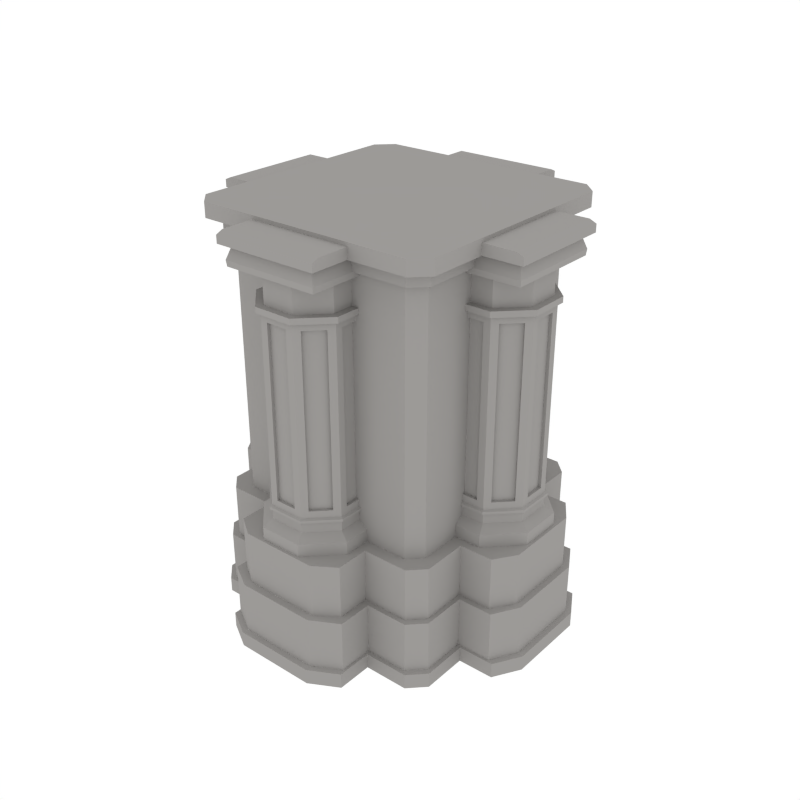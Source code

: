 # Source: Pedestal.blend  (saved by Blender 2.79.0; exported with 4.5.12 LTS)
import bpy
from mathutils import Matrix  # noqa: F401  (used for matrix-valued properties, if any)

bpy.ops.wm.read_factory_settings(use_empty=True)
scene = bpy.context.scene
scene.name = 'Scene'

# ---- collections
col_collection_1 = bpy.data.collections.new('Collection 1'); scene.collection.children.link(col_collection_1)

# ---- materials (node trees are filled in below, after node groups)
mat_marble = bpy.data.materials.new('Marble')
mat_marble.alpha_threshold = 0.0
mat_marble.diffuse_color = (0.3343, 0.323, 0.312, 1.0)
mat_marble.roughness = 0.5

# ---- material node trees

# ---- world
world_world = bpy.data.worlds.new('World'); scene.world = world_world
world_world.color = (1.0, 1.0, 1.0)
world_world.use_sun_shadow = False
world_world.sun_shadow_jitter_overblur = 0.0
world_world.cycles.sampling_method = 'NONE'
world_world.cycles.sample_map_resolution = 256

# ---- meshes
me_cylinder_014 = bpy.data.meshes.new('Cylinder.014')
me_cylinder_014.from_pydata([(0.09555, 0.3806, 0.7545), (0.09555, 0.3806, 1.828), (0.2307, 0.5158, 0.7545), (0.2307, 0.5158, 1.828), (0.2307, 0.7069, 0.7545), (0.2307, 0.7069, 1.828), (0.09555, 0.842, 0.7545), (0.09555, 0.842, 1.828), (-0.09555, 0.842, 0.7545), (-0.09555, 0.842, 1.828), (-0.2307, 0.7069, 0.7545), (-0.2307, 0.7069, 1.828), (-0.2307, 0.5158, 0.7545), (-0.2307, 0.5158, 1.828), (-0.09555, 0.3806, 0.7545), (-0.09555, 0.3806, 1.828), (0.1161, 0.3311, 0.7194), (0.2802, 0.4952, 0.7194), (0.2802, 0.7274, 0.7194), (0.1161, 0.8915, 0.7194), (-0.1161, 0.8915, 0.7194), (-0.2802, 0.7274, 0.7194), (-0.2802, 0.4952, 0.7194), (-0.1161, 0.3311, 0.7194), (0.1161, 0.3311, 0.6282), (0.2802, 0.4952, 0.6282), (0.2802, 0.7274, 0.6282), (0.1161, 0.8915, 0.6282), (-0.1161, 0.8915, 0.6282), (-0.2802, 0.7274, 0.6282), (-0.2802, 0.4952, 0.6282), (-0.1161, 0.3311, 0.6282), (0.09555, 0.3806, 0.8052), (0.2307, 0.5158, 0.8052), (0.2307, 0.7069, 0.8052), (0.09555, 0.842, 0.8052), (-0.09555, 0.842, 0.8052), (-0.2307, 0.7069, 0.8052), (-0.2307, 0.5158, 0.8052), (-0.09555, 0.3806, 0.8052), (0.09555, 0.3806, 0.8325), (0.2307, 0.5158, 0.8325), (0.2307, 0.7069, 0.8325), (0.09555, 0.842, 0.8325), (-0.09555, 0.842, 0.8325), (-0.2307, 0.7069, 0.8325), (-0.2307, 0.5158, 0.8325), (-0.09555, 0.3806, 0.8325), (0.2436, 0.5104, 0.826), (0.2436, 0.5104, 0.8117), (0.2436, 0.7122, 0.826), (0.2436, 0.7122, 0.8117), (0.1009, 0.8549, 0.826), (0.1009, 0.8549, 0.8117), (-0.1009, 0.8549, 0.826), (-0.1009, 0.8549, 0.8117), (-0.2436, 0.7122, 0.826), (-0.2436, 0.7122, 0.8117), (-0.2436, 0.5104, 0.826), (-0.2436, 0.5104, 0.8117), (-0.1009, 0.3677, 0.826), (-0.1009, 0.3677, 0.8117), (0.1009, 0.3677, 0.8117), (0.1009, 0.3677, 0.826), (0.2517, 0.5071, 1.828), (0.1043, 0.3596, 1.828), (0.2517, 0.7156, 1.828), (0.1043, 0.863, 1.828), (-0.1042, 0.863, 1.828), (-0.2517, 0.7156, 1.828), (-0.2517, 0.5071, 1.828), (-0.1043, 0.3596, 1.828), (0.2517, 0.5071, 1.859), (0.1043, 0.3596, 1.859), (0.2517, 0.7156, 1.859), (0.1043, 0.863, 1.859), (-0.1042, 0.863, 1.859), (-0.2517, 0.7156, 1.859), (-0.2517, 0.5071, 1.859), (-0.1043, 0.3596, 1.859), (0.2142, 0.5226, 1.859), (0.08871, 0.3972, 1.859), (0.2142, 0.7, 1.859), (0.08871, 0.8255, 1.859), (-0.08871, 0.8255, 1.859), (-0.2142, 0.7, 1.859), (-0.2142, 0.5226, 1.859), (-0.08871, 0.3972, 1.859), (0.2142, 0.5226, 2.086), (0.08871, 0.3972, 2.086), (0.2142, 0.7, 2.086), (0.08871, 0.8255, 2.086), (-0.08871, 0.8255, 2.086), (-0.2142, 0.7, 2.086), (-0.2142, 0.5226, 2.086), (-0.08871, 0.3972, 2.086), (-0.259, 0.8703, 2.01), (-0.2431, 0.8544, 2.099), (-0.259, 0.3523, 2.01), (-0.2431, 0.3682, 2.099), (0.259, 0.8703, 2.01), (0.2431, 0.8544, 2.099), (0.259, 0.3523, 2.01), (0.2431, 0.3682, 2.099), (-0.2625, 0.8738, 2.041), (-0.2625, 0.3488, 2.041), (0.2625, 0.3488, 2.041), (0.2625, 0.8738, 2.041), (-0.2856, 0.3257, 2.173), (0.2856, 0.3257, 2.173), (-0.2489, 0.8602, 2.099), (-0.2856, 0.8969, 2.116), (-0.2856, 0.3257, 2.116), (-0.2489, 0.3624, 2.099), (0.2856, 0.3257, 2.116), (0.2489, 0.3624, 2.099), (0.2856, 0.8969, 2.116), (0.2489, 0.8602, 2.099), (-0.2856, 0.8969, 2.157), (-0.2856, 0.8602, 2.173), (0.2856, 0.8602, 2.173), (0.2856, 0.8969, 2.157), (-0.05733, 0.842, 1.79), (0.05733, 0.842, 1.79), (0.05733, 0.842, 0.8705), (-0.05733, 0.842, 0.8705), (-0.2037, 0.7339, 1.79), (-0.1226, 0.815, 1.79), (-0.1226, 0.815, 0.8705), (-0.2037, 0.7339, 0.8705), (0.1226, 0.815, 1.79), (0.2037, 0.7339, 1.79), (0.2037, 0.7339, 0.8705), (0.1226, 0.815, 0.8705), (0.2307, 0.6686, 1.79), (0.2307, 0.554, 1.79), (0.2307, 0.554, 0.8705), (0.2307, 0.6686, 0.8705), (-0.2307, 0.554, 1.79), (-0.2307, 0.6686, 1.79), (-0.2307, 0.6686, 0.8705), (-0.2307, 0.554, 0.8705), (-0.2135, 0.554, 1.79), (-0.2135, 0.6686, 1.79), (-0.2135, 0.6686, 0.8705), (-0.2135, 0.554, 0.8705), (-0.1915, 0.7217, 1.79), (-0.1104, 0.8028, 1.79), (-0.1104, 0.8028, 0.8705), (-0.1915, 0.7217, 0.8705), (-0.05733, 0.8248, 1.79), (0.05733, 0.8248, 1.79), (0.05733, 0.8248, 0.8705), (-0.05733, 0.8248, 0.8705), (0.1104, 0.8028, 1.79), (0.1915, 0.7217, 1.79), (0.1915, 0.7217, 0.8705), (0.1104, 0.8028, 0.8705), (0.2135, 0.6686, 1.79), (0.2135, 0.554, 1.79), (0.2135, 0.554, 0.8705), (0.2135, 0.6686, 0.8705), (-0.3806, 0.09555, 0.7545), (-0.3806, 0.09555, 1.828), (-0.5158, 0.2307, 0.7545), (-0.5158, 0.2307, 1.828), (-0.7069, 0.2307, 0.7545), (-0.7069, 0.2307, 1.828), (-0.842, 0.09555, 0.7545), (-0.842, 0.09555, 1.828), (-0.842, -0.09555, 0.7545), (-0.842, -0.09555, 1.828), (-0.7069, -0.2307, 0.7545), (-0.7069, -0.2307, 1.828), (-0.5158, -0.2307, 0.7545), (-0.5158, -0.2307, 1.828), (-0.3806, -0.09555, 0.7545), (-0.3806, -0.09555, 1.828), (-0.3311, 0.1161, 0.7194), (-0.4952, 0.2802, 0.7194), (-0.7274, 0.2802, 0.7194), (-0.8915, 0.1161, 0.7194), (-0.8915, -0.1161, 0.7194), (-0.7274, -0.2802, 0.7194), (-0.4952, -0.2802, 0.7194), (-0.3311, -0.1161, 0.7194), (-0.3311, 0.1161, 0.6282), (-0.4952, 0.2802, 0.6282), (-0.7274, 0.2802, 0.6282), (-0.8915, 0.1161, 0.6282), (-0.8915, -0.1161, 0.6282), (-0.7274, -0.2802, 0.6282), (-0.4952, -0.2802, 0.6282), (-0.3311, -0.1161, 0.6282), (-0.3806, 0.09555, 0.8052), (-0.5158, 0.2307, 0.8052), (-0.7069, 0.2307, 0.8052), (-0.842, 0.09555, 0.8052), (-0.842, -0.09555, 0.8052), (-0.7069, -0.2307, 0.8052), (-0.5158, -0.2307, 0.8052), (-0.3806, -0.09555, 0.8052), (-0.3806, 0.09555, 0.8325), (-0.5158, 0.2307, 0.8325), (-0.7069, 0.2307, 0.8325), (-0.842, 0.09555, 0.8325), (-0.842, -0.09555, 0.8325), (-0.7069, -0.2307, 0.8325), (-0.5158, -0.2307, 0.8325), (-0.3806, -0.09555, 0.8325), (-0.5104, 0.2436, 0.826), (-0.5104, 0.2436, 0.8117), (-0.7122, 0.2436, 0.826), (-0.7122, 0.2436, 0.8117), (-0.8549, 0.1009, 0.826), (-0.8549, 0.1009, 0.8117), (-0.8549, -0.1009, 0.826), (-0.8549, -0.1009, 0.8117), (-0.7122, -0.2436, 0.826), (-0.7122, -0.2436, 0.8117), (-0.5104, -0.2436, 0.826), (-0.5104, -0.2436, 0.8117), (-0.3677, -0.1009, 0.826), (-0.3677, -0.1009, 0.8117), (-0.3677, 0.1009, 0.8117), (-0.3677, 0.1009, 0.826), (-0.5071, 0.2517, 1.828), (-0.3596, 0.1043, 1.828), (-0.7156, 0.2517, 1.828), (-0.863, 0.1043, 1.828), (-0.863, -0.1043, 1.828), (-0.7156, -0.2517, 1.828), (-0.5071, -0.2517, 1.828), (-0.3596, -0.1043, 1.828), (-0.5071, 0.2517, 1.859), (-0.3596, 0.1043, 1.859), (-0.7156, 0.2517, 1.859), (-0.863, 0.1043, 1.859), (-0.863, -0.1043, 1.859), (-0.7156, -0.2517, 1.859), (-0.5071, -0.2517, 1.859), (-0.3596, -0.1043, 1.859), (-0.5226, 0.2142, 1.859), (-0.3972, 0.08871, 1.859), (-0.7, 0.2142, 1.859), (-0.8255, 0.08871, 1.859), (-0.8255, -0.08871, 1.859), (-0.7, -0.2142, 1.859), (-0.5226, -0.2142, 1.859), (-0.3972, -0.08871, 1.859), (-0.5226, 0.2142, 2.086), (-0.3972, 0.08871, 2.086), (-0.7, 0.2142, 2.086), (-0.8255, 0.08871, 2.086), (-0.8255, -0.08871, 2.086), (-0.7, -0.2142, 2.086), (-0.5226, -0.2142, 2.086), (-0.3972, -0.08871, 2.086), (-0.8703, -0.259, 2.01), (-0.8544, -0.2431, 2.099), (-0.3523, -0.259, 2.01), (-0.3682, -0.2431, 2.099), (-0.8703, 0.259, 2.01), (-0.8544, 0.2431, 2.099), (-0.3523, 0.259, 2.01), (-0.3682, 0.2431, 2.099), (-0.8738, -0.2625, 2.041), (-0.3488, -0.2625, 2.041), (-0.3488, 0.2625, 2.041), (-0.8738, 0.2625, 2.041), (-0.3257, -0.2856, 2.173), (-0.3257, 0.2856, 2.173), (-0.8602, -0.2489, 2.099), (-0.8969, -0.2856, 2.116), (-0.3257, -0.2856, 2.116), (-0.3624, -0.2489, 2.099), (-0.3257, 0.2856, 2.116), (-0.3624, 0.2489, 2.099), (-0.8969, 0.2856, 2.116), (-0.8602, 0.2489, 2.099), (-0.8969, -0.2856, 2.157), (-0.8602, -0.2856, 2.173), (-0.8602, 0.2856, 2.173), (-0.8969, 0.2856, 2.157), (-0.842, -0.05733, 1.79), (-0.842, 0.05733, 1.79), (-0.842, 0.05733, 0.8705), (-0.842, -0.05733, 0.8705), (-0.7339, -0.2037, 1.79), (-0.815, -0.1226, 1.79), (-0.815, -0.1226, 0.8705), (-0.7339, -0.2037, 0.8705), (-0.815, 0.1226, 1.79), (-0.7339, 0.2037, 1.79), (-0.7339, 0.2037, 0.8705), (-0.815, 0.1226, 0.8705), (-0.6686, 0.2307, 1.79), (-0.554, 0.2307, 1.79), (-0.554, 0.2307, 0.8705), (-0.6686, 0.2307, 0.8705), (-0.554, -0.2307, 1.79), (-0.6686, -0.2307, 1.79), (-0.6686, -0.2307, 0.8705), (-0.554, -0.2307, 0.8705), (-0.554, -0.2135, 1.79), (-0.6686, -0.2135, 1.79), (-0.6686, -0.2135, 0.8705), (-0.554, -0.2135, 0.8705), (-0.7217, -0.1915, 1.79), (-0.8028, -0.1104, 1.79), (-0.8028, -0.1104, 0.8705), (-0.7217, -0.1915, 0.8705), (-0.8248, -0.05733, 1.79), (-0.8248, 0.05733, 1.79), (-0.8248, 0.05733, 0.8705), (-0.8248, -0.05733, 0.8705), (-0.8028, 0.1104, 1.79), (-0.7217, 0.1915, 1.79), (-0.7217, 0.1915, 0.8705), (-0.8028, 0.1104, 0.8705), (-0.6686, 0.2135, 1.79), (-0.554, 0.2135, 1.79), (-0.554, 0.2135, 0.8705), (-0.6686, 0.2135, 0.8705), (-0.09555, -0.3806, 0.7545), (-0.09555, -0.3806, 1.828), (-0.2307, -0.5158, 0.7545), (-0.2307, -0.5158, 1.828), (-0.2307, -0.7069, 0.7545), (-0.2307, -0.7069, 1.828), (-0.09555, -0.842, 0.7545), (-0.09555, -0.842, 1.828), (0.09555, -0.842, 0.7545), (0.09555, -0.842, 1.828), (0.2307, -0.7069, 0.7545), (0.2307, -0.7069, 1.828), (0.2307, -0.5158, 0.7545), (0.2307, -0.5158, 1.828), (0.09555, -0.3806, 0.7545), (0.09555, -0.3806, 1.828), (-0.1161, -0.3311, 0.7194), (-0.2802, -0.4952, 0.7194), (-0.2802, -0.7274, 0.7194), (-0.1161, -0.8915, 0.7194), (0.1161, -0.8915, 0.7194), (0.2802, -0.7274, 0.7194), (0.2802, -0.4952, 0.7194), (0.1161, -0.3311, 0.7194), (-0.1161, -0.3311, 0.6282), (-0.2802, -0.4952, 0.6282), (-0.2802, -0.7274, 0.6282), (-0.1161, -0.8915, 0.6282), (0.1161, -0.8915, 0.6282), (0.2802, -0.7274, 0.6282), (0.2802, -0.4952, 0.6282), (0.1161, -0.3311, 0.6282), (-0.09555, -0.3806, 0.8052), (-0.2307, -0.5158, 0.8052), (-0.2307, -0.7069, 0.8052), (-0.09555, -0.842, 0.8052), (0.09555, -0.842, 0.8052), (0.2307, -0.7069, 0.8052), (0.2307, -0.5158, 0.8052), (0.09555, -0.3806, 0.8052), (-0.09555, -0.3806, 0.8325), (-0.2307, -0.5158, 0.8325), (-0.2307, -0.7069, 0.8325), (-0.09555, -0.842, 0.8325), (0.09555, -0.842, 0.8325), (0.2307, -0.7069, 0.8325), (0.2307, -0.5158, 0.8325), (0.09555, -0.3806, 0.8325), (-0.2436, -0.5104, 0.826), (-0.2436, -0.5104, 0.8117), (-0.2436, -0.7122, 0.826), (-0.2436, -0.7122, 0.8117), (-0.1009, -0.8549, 0.826), (-0.1009, -0.8549, 0.8117), (0.1009, -0.8549, 0.826), (0.1009, -0.8549, 0.8117), (0.2436, -0.7122, 0.826), (0.2436, -0.7122, 0.8117), (0.2436, -0.5104, 0.826), (0.2436, -0.5104, 0.8117), (0.1009, -0.3677, 0.826), (0.1009, -0.3677, 0.8117), (-0.1009, -0.3677, 0.8117), (-0.1009, -0.3677, 0.826), (-0.2517, -0.5071, 1.828), (-0.1043, -0.3596, 1.828), (-0.2517, -0.7156, 1.828), (-0.1043, -0.863, 1.828), (0.1043, -0.863, 1.828), (0.2517, -0.7156, 1.828), (0.2517, -0.5071, 1.828), (0.1043, -0.3596, 1.828), (-0.2517, -0.5071, 1.859), (-0.1043, -0.3596, 1.859), (-0.2517, -0.7156, 1.859), (-0.1043, -0.863, 1.859), (0.1043, -0.863, 1.859), (0.2517, -0.7156, 1.859), (0.2517, -0.5071, 1.859), (0.1043, -0.3596, 1.859), (-0.2142, -0.5226, 1.859), (-0.08871, -0.3972, 1.859), (-0.2142, -0.7, 1.859), (-0.08871, -0.8255, 1.859), (0.08871, -0.8255, 1.859), (0.2142, -0.7, 1.859), (0.2142, -0.5226, 1.859), (0.08871, -0.3972, 1.859), (-0.2142, -0.5226, 2.086), (-0.08871, -0.3972, 2.086), (-0.2142, -0.7, 2.086), (-0.08871, -0.8255, 2.086), (0.08871, -0.8255, 2.086), (0.2142, -0.7, 2.086), (0.2142, -0.5226, 2.086), (0.08871, -0.3972, 2.086), (0.259, -0.8703, 2.01), (0.2431, -0.8544, 2.099), (0.259, -0.3523, 2.01), (0.2431, -0.3682, 2.099), (-0.259, -0.8703, 2.01), (-0.2431, -0.8544, 2.099), (-0.259, -0.3523, 2.01), (-0.2431, -0.3682, 2.099), (0.2625, -0.8738, 2.041), (0.2625, -0.3488, 2.041), (-0.2625, -0.3488, 2.041), (-0.2625, -0.8738, 2.041), (0.2856, -0.3257, 2.173), (-0.2856, -0.3257, 2.173), (0.2489, -0.8602, 2.099), (0.2856, -0.8969, 2.116), (0.2856, -0.3257, 2.116), (0.2489, -0.3624, 2.099), (-0.2856, -0.3257, 2.116), (-0.2489, -0.3624, 2.099), (-0.2856, -0.8969, 2.116), (-0.2489, -0.8602, 2.099), (0.2856, -0.8969, 2.157), (0.2856, -0.8602, 2.173), (-0.2856, -0.8602, 2.173), (-0.2856, -0.8969, 2.157), (0.05733, -0.842, 1.79), (-0.05733, -0.842, 1.79), (-0.05733, -0.842, 0.8705), (0.05733, -0.842, 0.8705), (0.2037, -0.7339, 1.79), (0.1226, -0.815, 1.79), (0.1226, -0.815, 0.8705), (0.2037, -0.7339, 0.8705), (-0.1226, -0.815, 1.79), (-0.2037, -0.7339, 1.79), (-0.2037, -0.7339, 0.8705), (-0.1226, -0.815, 0.8705), (-0.2307, -0.6686, 1.79), (-0.2307, -0.554, 1.79), (-0.2307, -0.554, 0.8705), (-0.2307, -0.6686, 0.8705), (0.2307, -0.554, 1.79), (0.2307, -0.6686, 1.79), (0.2307, -0.6686, 0.8705), (0.2307, -0.554, 0.8705), (0.2135, -0.554, 1.79), (0.2135, -0.6686, 1.79), (0.2135, -0.6686, 0.8705), (0.2135, -0.554, 0.8705), (0.1915, -0.7217, 1.79), (0.1104, -0.8028, 1.79), (0.1104, -0.8028, 0.8705), (0.1915, -0.7217, 0.8705), (0.05733, -0.8248, 1.79), (-0.05733, -0.8248, 1.79), (-0.05733, -0.8248, 0.8705), (0.05733, -0.8248, 0.8705), (-0.1104, -0.8028, 1.79), (-0.1915, -0.7217, 1.79), (-0.1915, -0.7217, 0.8705), (-0.1104, -0.8028, 0.8705), (-0.2135, -0.6686, 1.79), (-0.2135, -0.554, 1.79), (-0.2135, -0.554, 0.8705), (-0.2135, -0.6686, 0.8705), (0.3806, -0.09555, 0.7545), (0.3806, -0.09555, 1.828), (0.5158, -0.2307, 0.7545), (0.5158, -0.2307, 1.828), (0.7069, -0.2307, 0.7545), (0.7069, -0.2307, 1.828), (0.842, -0.09555, 0.7545), (0.842, -0.09555, 1.828), (0.842, 0.09555, 0.7545), (0.842, 0.09555, 1.828), (0.7069, 0.2307, 0.7545), (0.7069, 0.2307, 1.828), (0.5158, 0.2307, 0.7545), (0.5158, 0.2307, 1.828), (0.3806, 0.09555, 0.7545), (0.3806, 0.09555, 1.828), (0.3311, -0.1161, 0.7194), (0.4952, -0.2802, 0.7194), (0.7274, -0.2802, 0.7194), (0.8915, -0.1161, 0.7194), (0.8915, 0.1161, 0.7194), (0.7274, 0.2802, 0.7194), (0.4952, 0.2802, 0.7194), (0.3311, 0.1161, 0.7194), (0.3311, -0.1161, 0.6282), (0.4952, -0.2802, 0.6282), (0.7274, -0.2802, 0.6282), (0.8915, -0.1161, 0.6282), (0.8915, 0.1161, 0.6282), (0.7274, 0.2802, 0.6282), (0.4952, 0.2802, 0.6282), (0.3311, 0.1161, 0.6282), (0.3806, -0.09555, 0.8052), (0.5158, -0.2307, 0.8052), (0.7069, -0.2307, 0.8052), (0.842, -0.09555, 0.8052), (0.842, 0.09555, 0.8052), (0.7069, 0.2307, 0.8052), (0.5158, 0.2307, 0.8052), (0.3806, 0.09555, 0.8052), (0.3806, -0.09555, 0.8325), (0.5158, -0.2307, 0.8325), (0.7069, -0.2307, 0.8325), (0.842, -0.09555, 0.8325), (0.842, 0.09555, 0.8325), (0.7069, 0.2307, 0.8325), (0.5158, 0.2307, 0.8325), (0.3806, 0.09555, 0.8325), (0.5104, -0.2436, 0.826), (0.5104, -0.2436, 0.8117), (0.7122, -0.2436, 0.826), (0.7122, -0.2436, 0.8117), (0.8549, -0.1009, 0.826), (0.8549, -0.1009, 0.8117), (0.8549, 0.1009, 0.826), (0.8549, 0.1009, 0.8117), (0.7122, 0.2436, 0.826), (0.7122, 0.2436, 0.8117), (0.5104, 0.2436, 0.826), (0.5104, 0.2436, 0.8117), (0.3677, 0.1009, 0.826), (0.3677, 0.1009, 0.8117), (0.3677, -0.1009, 0.8117), (0.3677, -0.1009, 0.826), (0.5071, -0.2517, 1.828), (0.3596, -0.1043, 1.828), (0.7156, -0.2517, 1.828), (0.863, -0.1043, 1.828), (0.863, 0.1043, 1.828), (0.7156, 0.2517, 1.828), (0.5071, 0.2517, 1.828), (0.3596, 0.1043, 1.828), (0.5071, -0.2517, 1.859), (0.3596, -0.1043, 1.859), (0.7156, -0.2517, 1.859), (0.863, -0.1043, 1.859), (0.863, 0.1043, 1.859), (0.7156, 0.2517, 1.859), (0.5071, 0.2517, 1.859), (0.3596, 0.1043, 1.859), (0.5226, -0.2142, 1.859), (0.3972, -0.08871, 1.859), (0.7, -0.2142, 1.859), (0.8255, -0.08871, 1.859), (0.8255, 0.08871, 1.859), (0.7, 0.2142, 1.859), (0.5226, 0.2142, 1.859), (0.3972, 0.08871, 1.859), (0.5226, -0.2142, 2.086), (0.3972, -0.08871, 2.086), (0.7, -0.2142, 2.086), (0.8255, -0.08871, 2.086), (0.8255, 0.08871, 2.086), (0.7, 0.2142, 2.086), (0.5226, 0.2142, 2.086), (0.3972, 0.08871, 2.086), (0.8703, 0.259, 2.01), (0.8544, 0.2431, 2.099), (0.3523, 0.259, 2.01), (0.3682, 0.2431, 2.099), (0.8703, -0.259, 2.01), (0.8544, -0.2431, 2.099), (0.3523, -0.259, 2.01), (0.3682, -0.2431, 2.099), (0.8738, 0.2625, 2.041), (0.3488, 0.2625, 2.041), (0.3488, -0.2625, 2.041), (0.8738, -0.2625, 2.041), (0.3257, 0.2856, 2.173), (0.3257, -0.2856, 2.173), (0.8602, 0.2489, 2.099), (0.8969, 0.2856, 2.116), (0.3257, 0.2856, 2.116), (0.3624, 0.2489, 2.099), (0.3257, -0.2856, 2.116), (0.3624, -0.2489, 2.099), (0.8969, -0.2856, 2.116), (0.8602, -0.2489, 2.099), (0.8969, 0.2856, 2.157), (0.8602, 0.2856, 2.173), (0.8602, -0.2856, 2.173), (0.8969, -0.2856, 2.157), (0.842, 0.05733, 1.79), (0.842, -0.05733, 1.79), (0.842, -0.05733, 0.8705), (0.842, 0.05733, 0.8705), (0.7339, 0.2037, 1.79), (0.815, 0.1226, 1.79), (0.815, 0.1226, 0.8705), (0.7339, 0.2037, 0.8705), (0.815, -0.1226, 1.79), (0.7339, -0.2037, 1.79), (0.7339, -0.2037, 0.8705), (0.815, -0.1226, 0.8705), (0.6686, -0.2307, 1.79), (0.554, -0.2307, 1.79), (0.554, -0.2307, 0.8705), (0.6686, -0.2307, 0.8705), (0.554, 0.2307, 1.79), (0.6686, 0.2307, 1.79), (0.6686, 0.2307, 0.8705), (0.554, 0.2307, 0.8705), (0.554, 0.2135, 1.79), (0.6686, 0.2135, 1.79), (0.6686, 0.2135, 0.8705), (0.554, 0.2135, 0.8705), (0.7217, 0.1915, 1.79), (0.8028, 0.1104, 1.79), (0.8028, 0.1104, 0.8705), (0.7217, 0.1915, 0.8705), (0.8248, 0.05733, 1.79), (0.8248, -0.05733, 1.79), (0.8248, -0.05733, 0.8705), (0.8248, 0.05733, 0.8705), (0.8028, -0.1104, 1.79), (0.7217, -0.1915, 1.79), (0.7217, -0.1915, 0.8705), (0.8028, -0.1104, 0.8705), (0.6686, -0.2135, 1.79), (0.554, -0.2135, 1.79), (0.554, -0.2135, 0.8705), (0.6686, -0.2135, 0.8705), (0.3254, 0.6513, 0.3633), (-0.3259, 0.6513, 0.3633), (-0.3259, 0.6513, 0.6513), (0.3254, 0.6513, 0.6513), (-0.3259, -0.6513, 0.3633), (0.3254, -0.6513, 0.3633), (0.3254, -0.6513, 0.6513), (-0.3259, -0.6513, 0.6513), (-0.6513, 0.3255, 0.3633), (-0.6513, -0.3258, 0.3633), (-0.6513, -0.3258, 0.6513), (-0.6513, 0.3255, 0.6513), (0.6513, -0.3258, 0.3633), (0.6513, 0.3255, 0.3633), (0.6513, 0.3255, 0.6513), (0.6513, -0.3258, 0.6513), (-0.5731, -0.6513, 0.3633), (-0.6513, -0.5731, 0.3633), (-0.6513, -0.5731, 0.6513), (-0.5731, -0.6513, 0.6513), (-0.6513, 0.5731, 0.3633), (-0.5731, 0.6513, 0.3633), (-0.5731, 0.6513, 0.6513), (-0.6513, 0.5731, 0.6513), (0.6513, -0.5731, 0.3633), (0.5731, -0.6513, 0.3633), (0.5731, -0.6513, 0.6513), (0.6513, -0.5731, 0.6513), (0.5731, 0.6513, 0.3633), (0.6513, 0.5731, 0.3633), (0.6513, 0.5731, 0.6513), (0.5731, 0.6513, 0.6513), (-0.2085, -0.9091, 0.3633), (-0.3259, -0.8309, 0.3633), (0.3254, -0.8309, 0.3633), (0.2081, -0.9091, 0.3633), (0.2081, -0.9091, 0.6513), (0.3254, -0.8309, 0.6513), (-0.3259, -0.8309, 0.6513), (-0.2085, -0.9091, 0.6513), (0.9091, -0.2084, 0.3633), (0.8309, -0.3258, 0.3633), (0.8309, 0.3255, 0.3633), (0.9091, 0.2082, 0.3633), (0.9091, 0.2082, 0.6513), (0.8309, 0.3255, 0.6513), (0.8309, -0.3258, 0.6513), (0.9091, -0.2084, 0.6513), (0.2081, 0.9091, 0.3633), (0.3254, 0.8309, 0.3633), (-0.3259, 0.8309, 0.3633), (-0.2085, 0.9091, 0.3633), (-0.2085, 0.9091, 0.6513), (-0.3259, 0.8309, 0.6513), (0.3254, 0.8309, 0.6513), (0.2081, 0.9091, 0.6513), (-0.9091, 0.2082, 0.3633), (-0.8309, 0.3255, 0.3633), (-0.8309, -0.3258, 0.3633), (-0.9091, -0.2084, 0.3633), (-0.9091, -0.2084, 0.6513), (-0.8309, -0.3258, 0.6513), (-0.8309, 0.3255, 0.6513), (-0.9091, 0.2082, 0.6513), (0.3633, 0.6798, 0.3633), (-0.3593, 0.6798, 0.3633), (-0.3593, -0.6798, 0.3633), (0.3633, -0.6798, 0.3633), (-0.6755, 0.3594, 0.3633), (-0.6755, -0.3569, 0.3633), (0.6755, -0.3569, 0.3633), (0.6755, 0.3594, 0.3633), (-0.6755, -0.5982, 0.3633), (-0.5944, -0.6798, 0.3633), (-0.5944, 0.6798, 0.3633), (-0.6755, 0.5982, 0.3633), (0.6755, 0.5982, 0.3633), (0.5944, 0.6798, 0.3633), (0.5944, -0.6798, 0.3633), (0.6755, -0.5982, 0.3633), (0.2158, -0.9489, 0.3633), (0.3633, -0.8673, 0.3633), (-0.3593, -0.8673, 0.3633), (-0.2163, -0.9489, 0.3633), (0.9429, 0.2173, 0.3633), (0.8617, 0.3594, 0.3633), (0.8617, -0.3569, 0.3633), (0.9429, -0.2176, 0.3633), (-0.2163, 0.9489, 0.3633), (-0.3593, 0.8673, 0.3633), (0.3633, 0.8673, 0.3633), (0.2158, 0.9489, 0.3633), (-0.9429, -0.2176, 0.3633), (-0.8617, -0.3569, 0.3633), (-0.8617, 0.3594, 0.3633), (-0.9429, 0.2173, 0.3633), (-0.292, 0.5835, 0.6513), (0.2916, 0.5835, 0.6513), (0.2916, -0.5836, 0.6513), (-0.292, -0.5836, 0.6513), (-0.5836, -0.2919, 0.6513), (-0.5836, 0.2916, 0.6513), (0.5835, 0.2916, 0.6513), (0.5835, -0.2919, 0.6513), (-0.5135, -0.5836, 0.6513), (-0.5836, -0.5135, 0.6513), (-0.5836, 0.5135, 0.6513), (-0.5135, 0.5835, 0.6513), (0.5135, 0.5835, 0.6513), (0.5835, 0.5135, 0.6513), (0.5835, -0.5135, 0.6513), (0.5135, -0.5836, 0.6513), (-0.3127, 0.6249, 2.114), (0.3122, 0.6249, 2.114), (0.3122, -0.6249, 2.114), (-0.3127, -0.6249, 2.114), (-0.3421, -0.6838, 2.193), (0.3417, -0.6838, 2.193), (-0.6249, -0.3126, 2.114), (-0.6249, 0.3123, 2.114), (0.6249, 0.3123, 2.114), (0.6249, -0.3126, 2.114), (0.3417, 0.6838, 2.193), (-0.3421, 0.6838, 2.193), (-0.5498, -0.6249, 2.114), (-0.6249, -0.5498, 2.114), (-0.6249, 0.5498, 2.114), (-0.5498, 0.6249, 2.114), (0.5498, 0.6249, 2.114), (0.6249, 0.5498, 2.114), (0.6249, -0.5498, 2.114), (0.5498, -0.6249, 2.114), (-0.3421, 0.6838, 2.114), (0.3417, 0.6838, 2.114), (0.3417, -0.6838, 2.114), (-0.3421, -0.6838, 2.114), (-0.6838, -0.3421, 2.114), (-0.6838, 0.3418, 2.114), (0.6838, 0.3418, 2.114), (0.6838, -0.3421, 2.114), (-0.6017, -0.6838, 2.114), (-0.6838, -0.6017, 2.114), (-0.6838, 0.6017, 2.114), (-0.6017, 0.6838, 2.114), (0.6017, 0.6838, 2.114), (0.6838, 0.6017, 2.114), (0.6838, -0.6017, 2.114), (0.6017, -0.6838, 2.114), (0.3417, -0.3421, 2.193), (-0.3421, -0.3421, 2.193), (-0.6838, -0.3421, 2.193), (-0.6838, 0.3418, 2.193), (0.6838, 0.3418, 2.193), (0.6838, -0.3421, 2.193), (0.3417, 0.3418, 2.193), (-0.3421, 0.3418, 2.193), (-0.6017, -0.6838, 2.193), (-0.6838, -0.6017, 2.193), (-0.6838, 0.6017, 2.193), (-0.6017, 0.6838, 2.193), (0.6017, 0.6838, 2.193), (0.6838, 0.6017, 2.193), (0.6838, -0.6017, 2.193), (0.6017, -0.6838, 2.193), (-0.5135, -0.5836, 2.039), (-0.292, -0.5836, 2.039), (-0.5836, -0.5135, 2.039), (0.5835, -0.2919, 2.039), (0.2916, 0.5835, 2.039), (0.5135, -0.5836, 2.039), (0.5835, -0.5135, 2.039), (-0.5836, 0.2916, 2.039), (-0.5836, -0.2919, 2.039), (0.5835, 0.2916, 2.039), (0.5835, 0.5135, 2.039), (0.5135, 0.5835, 2.039), (-0.5135, 0.5835, 2.039), (-0.292, 0.5835, 2.039), (-0.5836, 0.5135, 2.039), (0.2916, -0.5836, 2.039), (-0.3127, -0.6249, 2.039), (-0.6249, -0.5498, 2.039), (0.3122, 0.6249, 2.039), (0.6249, -0.5498, 2.039), (-0.6249, -0.3126, 2.039), (0.5498, 0.6249, 2.039), (-0.5498, 0.6249, 2.039), (0.3122, -0.6249, 2.039), (-0.5498, -0.6249, 2.039), (0.6249, -0.3126, 2.039), (0.5498, -0.6249, 2.039), (-0.6249, 0.3123, 2.039), (0.6249, 0.3123, 2.039), (0.6249, 0.5498, 2.039), (-0.3127, 0.6249, 2.039), (-0.6249, 0.5498, 2.039), (0.9429, 0.2173, 0.08509), (0.3633, 0.6798, 0.08509), (0.5944, 0.6798, 0.08509), (-0.2163, -0.9489, 0.08509), (-0.3593, -0.8673, 0.08509), (0.6755, 0.5982, 0.08509), (0.6755, 0.3594, 0.08509), (-0.9429, -0.2176, 0.08509), (-0.9429, 0.2173, 0.08509), (0.3633, -0.8673, 0.08509), (0.2158, -0.9489, 0.08509), (0.6755, -0.3569, 0.08509), (-0.6755, -0.3569, 0.08509), (-0.8617, -0.3569, 0.08509), (0.6755, -0.5982, 0.08509), (0.5944, -0.6798, 0.08509), (0.8617, 0.3594, 0.08509), (-0.3593, -0.6798, 0.08509), (0.8617, -0.3569, 0.08509), (0.9429, -0.2176, 0.08509), (0.3633, -0.6798, 0.08509), (-0.2163, 0.9489, 0.08509), (-0.3593, 0.8673, 0.08509), (0.3633, 0.8673, 0.08509), (0.2158, 0.9489, 0.08509), (-0.8617, 0.3594, 0.08509), (-0.6755, -0.5982, 0.08509), (-0.5944, -0.6798, 0.08509), (-0.3593, 0.6798, 0.08509), (-0.5944, 0.6798, 0.08509), (-0.6755, 0.5982, 0.08509), (-0.6755, 0.3594, 0.08509), (0.9735, 0.2244, 0.08211), (0.9735, 0.2244, -0.0001813), (0.6136, 0.7019, 0.08211), (0.6136, 0.7019, -0.0001813), (-0.371, -0.8954, 0.08211), (-0.371, -0.8954, -0.0001813), (0.6974, 0.3711, 0.08211), (0.6974, 0.3711, -0.0001813), (-0.9735, 0.2244, 0.08211), (-0.9735, 0.2244, -0.0001813), (0.2228, -0.9797, 0.08211), (0.2228, -0.9797, -0.0001813), (-0.8897, -0.3685, 0.08211), (-0.8897, -0.3685, -0.0001813), (0.6136, -0.7019, 0.08211), (0.6136, -0.7019, -0.0001813), (-0.6974, -0.6176, -0.0001813), (-0.6137, -0.7019, -0.0001813), (-0.6137, 0.7019, -0.0001813), (-0.6974, 0.6176, -0.0001813), (0.6974, 0.6176, -0.0001813), (0.6974, -0.6176, -0.0001813), (0.3751, -0.8954, -0.0001813), (-0.2233, -0.9797, -0.0001813), (0.8897, 0.3711, -0.0001813), (0.8897, -0.3685, -0.0001813), (0.9735, -0.2247, -0.0001813), (-0.2233, 0.9797, -0.0001813), (-0.371, 0.8954, -0.0001813), (0.3751, 0.8954, -0.0001813), (0.2228, 0.9797, -0.0001813), (-0.9735, -0.2247, -0.0001813), (-0.8897, 0.3711, -0.0001813), (-0.6974, -0.3685, -0.0001813), (-0.371, -0.7019, -0.0001813), (-0.371, 0.7019, -0.0001813), (-0.6974, 0.3711, -0.0001813), (0.3751, -0.7019, -0.0001813), (0.6974, -0.3685, -0.0001813), (0.3751, 0.7019, -0.0001813), (-0.371, -0.7019, 0.08211), (0.8897, -0.3685, 0.08211), (-0.2233, 0.9797, 0.08211), (0.3751, 0.8954, 0.08211), (-0.8897, 0.3711, 0.08211), (-0.6137, -0.7019, 0.08211), (0.3751, 0.7019, 0.08211), (-0.2233, -0.9797, 0.08211), (0.6974, 0.6176, 0.08211), (-0.9735, -0.2247, 0.08211), (0.3751, -0.8954, 0.08211), (0.6974, -0.3685, 0.08211), (-0.6974, -0.3685, 0.08211), (0.6974, -0.6176, 0.08211), (0.8897, 0.3711, 0.08211), (0.9735, -0.2247, 0.08211), (0.3751, -0.7019, 0.08211), (-0.371, 0.8954, 0.08211), (0.2228, 0.9797, 0.08211), (-0.6974, -0.6176, 0.08211), (-0.371, 0.7019, 0.08211), (-0.6137, 0.7019, 0.08211), (-0.6974, 0.6176, 0.08211), (-0.6974, 0.3711, 0.08211)], [], [(40, 41, 3, 1), (41, 42, 137, 136), (43, 7, 130, 133), (9, 7, 123, 122), (44, 45, 129, 128), (13, 11, 139, 138), (1, 65, 71, 15), (46, 47, 15, 13), (47, 40, 1, 15), (6, 19, 20, 8), (22, 30, 31, 23), (12, 22, 23, 14), (2, 17, 18, 4), (8, 20, 21, 10), (14, 23, 16, 0), (0, 16, 17, 2), (4, 18, 19, 6), (10, 21, 22, 12), (24, 31, 30, 29, 28, 27, 26, 25), (20, 28, 29, 21), (18, 26, 27, 19), (16, 24, 25, 17), (23, 31, 24, 16), (21, 29, 30, 22), (19, 27, 28, 20), (17, 25, 26, 18), (14, 0, 32, 39), (12, 14, 39, 38), (10, 12, 38, 37), (8, 10, 37, 36), (6, 8, 36, 35), (4, 6, 35, 34), (2, 4, 34, 33), (0, 2, 33, 32), (47, 60, 63, 40), (39, 61, 59, 38), (40, 63, 48, 41), (32, 62, 61, 39), (41, 48, 50, 42), (33, 49, 62, 32), (42, 50, 52, 43), (34, 51, 49, 33), (61, 62, 63, 60), (59, 61, 60, 58), (57, 59, 58, 56), (55, 57, 56, 54), (53, 55, 54, 52), (51, 53, 52, 50), (49, 51, 50, 48), (62, 49, 48, 63), (38, 59, 57, 37), (46, 58, 60, 47), (37, 57, 55, 36), (45, 56, 58, 46), (36, 55, 53, 35), (44, 54, 56, 45), (35, 53, 51, 34), (43, 52, 54, 44), (67, 75, 74, 66), (3, 64, 65, 1), (7, 67, 66, 5), (13, 70, 69, 11), (9, 68, 67, 7), (15, 71, 70, 13), (5, 66, 64, 3), (11, 69, 68, 9), (79, 87, 86, 78), (64, 72, 73, 65), (65, 73, 79, 71), (70, 78, 77, 69), (68, 76, 75, 67), (66, 74, 72, 64), (71, 79, 78, 70), (69, 77, 76, 68), (84, 92, 91, 83), (77, 85, 84, 76), (75, 83, 82, 74), (72, 80, 81, 73), (73, 81, 87, 79), (78, 86, 85, 77), (76, 84, 83, 75), (74, 82, 80, 72), (88, 90, 91, 92, 93, 94, 95, 89), (82, 90, 88, 80), (87, 95, 94, 86), (85, 93, 92, 84), (83, 91, 90, 82), (80, 88, 89, 81), (81, 89, 95, 87), (86, 94, 93, 85), (104, 105, 99, 97), (105, 106, 103, 99), (106, 107, 101, 103), (107, 104, 97, 101), (98, 96, 100, 102), (109, 120, 119, 108), (100, 96, 104, 107), (102, 100, 107, 106), (98, 102, 106, 105), (96, 98, 105, 104), (97, 110, 117, 101), (111, 118, 121, 116), (114, 109, 108, 112), (116, 121, 120, 109, 114), (103, 115, 113, 99), (101, 117, 115, 103), (99, 113, 110, 97), (111, 110, 113, 112), (112, 113, 115, 114), (114, 115, 117, 116), (116, 117, 110, 111), (120, 121, 118, 119), (112, 108, 119, 118, 111), (125, 122, 150, 153), (7, 43, 124, 123), (43, 44, 125, 124), (44, 9, 122, 125), (126, 127, 147, 146), (45, 11, 126, 129), (11, 9, 127, 126), (9, 44, 128, 127), (132, 133, 157, 156), (7, 5, 131, 130), (5, 42, 132, 131), (42, 43, 133, 132), (137, 134, 158, 161), (3, 41, 136, 135), (5, 3, 135, 134), (42, 5, 134, 137), (140, 141, 145, 144), (11, 45, 140, 139), (45, 46, 141, 140), (46, 13, 138, 141), (144, 145, 142, 143), (139, 140, 144, 143), (141, 138, 142, 145), (138, 139, 143, 142), (148, 149, 146, 147), (128, 129, 149, 148), (127, 128, 148, 147), (129, 126, 146, 149), (152, 153, 150, 151), (122, 123, 151, 150), (124, 125, 153, 152), (123, 124, 152, 151), (156, 157, 154, 155), (131, 132, 156, 155), (133, 130, 154, 157), (130, 131, 155, 154), (160, 161, 158, 159), (134, 135, 159, 158), (136, 137, 161, 160), (135, 136, 160, 159), (202, 203, 165, 163), (203, 204, 299, 298), (205, 169, 292, 295), (171, 169, 285, 284), (206, 207, 291, 290), (175, 173, 301, 300), (163, 227, 233, 177), (208, 209, 177, 175), (209, 202, 163, 177), (168, 181, 182, 170), (184, 192, 193, 185), (174, 184, 185, 176), (164, 179, 180, 166), (170, 182, 183, 172), (176, 185, 178, 162), (162, 178, 179, 164), (166, 180, 181, 168), (172, 183, 184, 174), (186, 193, 192, 191, 190, 189, 188, 187), (182, 190, 191, 183), (180, 188, 189, 181), (178, 186, 187, 179), (185, 193, 186, 178), (183, 191, 192, 184), (181, 189, 190, 182), (179, 187, 188, 180), (176, 162, 194, 201), (174, 176, 201, 200), (172, 174, 200, 199), (170, 172, 199, 198), (168, 170, 198, 197), (166, 168, 197, 196), (164, 166, 196, 195), (162, 164, 195, 194), (209, 222, 225, 202), (201, 223, 221, 200), (202, 225, 210, 203), (194, 224, 223, 201), (203, 210, 212, 204), (195, 211, 224, 194), (204, 212, 214, 205), (196, 213, 211, 195), (223, 224, 225, 222), (221, 223, 222, 220), (219, 221, 220, 218), (217, 219, 218, 216), (215, 217, 216, 214), (213, 215, 214, 212), (211, 213, 212, 210), (224, 211, 210, 225), (200, 221, 219, 199), (208, 220, 222, 209), (199, 219, 217, 198), (207, 218, 220, 208), (198, 217, 215, 197), (206, 216, 218, 207), (197, 215, 213, 196), (205, 214, 216, 206), (229, 237, 236, 228), (165, 226, 227, 163), (169, 229, 228, 167), (175, 232, 231, 173), (171, 230, 229, 169), (177, 233, 232, 175), (167, 228, 226, 165), (173, 231, 230, 171), (241, 249, 248, 240), (226, 234, 235, 227), (227, 235, 241, 233), (232, 240, 239, 231), (230, 238, 237, 229), (228, 236, 234, 226), (233, 241, 240, 232), (231, 239, 238, 230), (246, 254, 253, 245), (239, 247, 246, 238), (237, 245, 244, 236), (234, 242, 243, 235), (235, 243, 249, 241), (240, 248, 247, 239), (238, 246, 245, 237), (236, 244, 242, 234), (250, 252, 253, 254, 255, 256, 257, 251), (244, 252, 250, 242), (249, 257, 256, 248), (247, 255, 254, 246), (245, 253, 252, 244), (242, 250, 251, 243), (243, 251, 257, 249), (248, 256, 255, 247), (266, 267, 261, 259), (267, 268, 265, 261), (268, 269, 263, 265), (269, 266, 259, 263), (260, 258, 262, 264), (271, 282, 281, 270), (262, 258, 266, 269), (264, 262, 269, 268), (260, 264, 268, 267), (258, 260, 267, 266), (259, 272, 279, 263), (273, 280, 283, 278), (276, 271, 270, 274), (278, 283, 282, 271, 276), (265, 277, 275, 261), (263, 279, 277, 265), (261, 275, 272, 259), (273, 272, 275, 274), (274, 275, 277, 276), (276, 277, 279, 278), (278, 279, 272, 273), (282, 283, 280, 281), (274, 270, 281, 280, 273), (287, 284, 312, 315), (169, 205, 286, 285), (205, 206, 287, 286), (206, 171, 284, 287), (288, 289, 309, 308), (207, 173, 288, 291), (173, 171, 289, 288), (171, 206, 290, 289), (294, 295, 319, 318), (169, 167, 293, 292), (167, 204, 294, 293), (204, 205, 295, 294), (299, 296, 320, 323), (165, 203, 298, 297), (167, 165, 297, 296), (204, 167, 296, 299), (302, 303, 307, 306), (173, 207, 302, 301), (207, 208, 303, 302), (208, 175, 300, 303), (306, 307, 304, 305), (301, 302, 306, 305), (303, 300, 304, 307), (300, 301, 305, 304), (310, 311, 308, 309), (290, 291, 311, 310), (289, 290, 310, 309), (291, 288, 308, 311), (314, 315, 312, 313), (284, 285, 313, 312), (286, 287, 315, 314), (285, 286, 314, 313), (318, 319, 316, 317), (293, 294, 318, 317), (295, 292, 316, 319), (292, 293, 317, 316), (322, 323, 320, 321), (296, 297, 321, 320), (298, 299, 323, 322), (297, 298, 322, 321), (364, 365, 327, 325), (365, 366, 461, 460), (367, 331, 454, 457), (333, 331, 447, 446), (368, 369, 453, 452), (337, 335, 463, 462), (325, 389, 395, 339), (370, 371, 339, 337), (371, 364, 325, 339), (330, 343, 344, 332), (346, 354, 355, 347), (336, 346, 347, 338), (326, 341, 342, 328), (332, 344, 345, 334), (338, 347, 340, 324), (324, 340, 341, 326), (328, 342, 343, 330), (334, 345, 346, 336), (348, 355, 354, 353, 352, 351, 350, 349), (344, 352, 353, 345), (342, 350, 351, 343), (340, 348, 349, 341), (347, 355, 348, 340), (345, 353, 354, 346), (343, 351, 352, 344), (341, 349, 350, 342), (338, 324, 356, 363), (336, 338, 363, 362), (334, 336, 362, 361), (332, 334, 361, 360), (330, 332, 360, 359), (328, 330, 359, 358), (326, 328, 358, 357), (324, 326, 357, 356), (371, 384, 387, 364), (363, 385, 383, 362), (364, 387, 372, 365), (356, 386, 385, 363), (365, 372, 374, 366), (357, 373, 386, 356), (366, 374, 376, 367), (358, 375, 373, 357), (385, 386, 387, 384), (383, 385, 384, 382), (381, 383, 382, 380), (379, 381, 380, 378), (377, 379, 378, 376), (375, 377, 376, 374), (373, 375, 374, 372), (386, 373, 372, 387), (362, 383, 381, 361), (370, 382, 384, 371), (361, 381, 379, 360), (369, 380, 382, 370), (360, 379, 377, 359), (368, 378, 380, 369), (359, 377, 375, 358), (367, 376, 378, 368), (391, 399, 398, 390), (327, 388, 389, 325), (331, 391, 390, 329), (337, 394, 393, 335), (333, 392, 391, 331), (339, 395, 394, 337), (329, 390, 388, 327), (335, 393, 392, 333), (403, 411, 410, 402), (388, 396, 397, 389), (389, 397, 403, 395), (394, 402, 401, 393), (392, 400, 399, 391), (390, 398, 396, 388), (395, 403, 402, 394), (393, 401, 400, 392), (408, 416, 415, 407), (401, 409, 408, 400), (399, 407, 406, 398), (396, 404, 405, 397), (397, 405, 411, 403), (402, 410, 409, 401), (400, 408, 407, 399), (398, 406, 404, 396), (412, 414, 415, 416, 417, 418, 419, 413), (406, 414, 412, 404), (411, 419, 418, 410), (409, 417, 416, 408), (407, 415, 414, 406), (404, 412, 413, 405), (405, 413, 419, 411), (410, 418, 417, 409), (428, 429, 423, 421), (429, 430, 427, 423), (430, 431, 425, 427), (431, 428, 421, 425), (422, 420, 424, 426), (433, 444, 443, 432), (424, 420, 428, 431), (426, 424, 431, 430), (422, 426, 430, 429), (420, 422, 429, 428), (421, 434, 441, 425), (435, 442, 445, 440), (438, 433, 432, 436), (440, 445, 444, 433, 438), (427, 439, 437, 423), (425, 441, 439, 427), (423, 437, 434, 421), (435, 434, 437, 436), (436, 437, 439, 438), (438, 439, 441, 440), (440, 441, 434, 435), (444, 445, 442, 443), (436, 432, 443, 442, 435), (449, 446, 474, 477), (331, 367, 448, 447), (367, 368, 449, 448), (368, 333, 446, 449), (450, 451, 471, 470), (369, 335, 450, 453), (335, 333, 451, 450), (333, 368, 452, 451), (456, 457, 481, 480), (331, 329, 455, 454), (329, 366, 456, 455), (366, 367, 457, 456), (461, 458, 482, 485), (327, 365, 460, 459), (329, 327, 459, 458), (366, 329, 458, 461), (464, 465, 469, 468), (335, 369, 464, 463), (369, 370, 465, 464), (370, 337, 462, 465), (468, 469, 466, 467), (463, 464, 468, 467), (465, 462, 466, 469), (462, 463, 467, 466), (472, 473, 470, 471), (452, 453, 473, 472), (451, 452, 472, 471), (453, 450, 470, 473), (476, 477, 474, 475), (446, 447, 475, 474), (448, 449, 477, 476), (447, 448, 476, 475), (480, 481, 478, 479), (455, 456, 480, 479), (457, 454, 478, 481), (454, 455, 479, 478), (484, 485, 482, 483), (458, 459, 483, 482), (460, 461, 485, 484), (459, 460, 484, 483), (526, 527, 489, 487), (527, 528, 623, 622), (529, 493, 616, 619), (495, 493, 609, 608), (530, 531, 615, 614), (499, 497, 625, 624), (487, 551, 557, 501), (532, 533, 501, 499), (533, 526, 487, 501), (492, 505, 506, 494), (508, 516, 517, 509), (498, 508, 509, 500), (488, 503, 504, 490), (494, 506, 507, 496), (500, 509, 502, 486), (486, 502, 503, 488), (490, 504, 505, 492), (496, 507, 508, 498), (510, 517, 516, 515, 514, 513, 512, 511), (506, 514, 515, 507), (504, 512, 513, 505), (502, 510, 511, 503), (509, 517, 510, 502), (507, 515, 516, 508), (505, 513, 514, 506), (503, 511, 512, 504), (500, 486, 518, 525), (498, 500, 525, 524), (496, 498, 524, 523), (494, 496, 523, 522), (492, 494, 522, 521), (490, 492, 521, 520), (488, 490, 520, 519), (486, 488, 519, 518), (533, 546, 549, 526), (525, 547, 545, 524), (526, 549, 534, 527), (518, 548, 547, 525), (527, 534, 536, 528), (519, 535, 548, 518), (528, 536, 538, 529), (520, 537, 535, 519), (547, 548, 549, 546), (545, 547, 546, 544), (543, 545, 544, 542), (541, 543, 542, 540), (539, 541, 540, 538), (537, 539, 538, 536), (535, 537, 536, 534), (548, 535, 534, 549), (524, 545, 543, 523), (532, 544, 546, 533), (523, 543, 541, 522), (531, 542, 544, 532), (522, 541, 539, 521), (530, 540, 542, 531), (521, 539, 537, 520), (529, 538, 540, 530), (553, 561, 560, 552), (489, 550, 551, 487), (493, 553, 552, 491), (499, 556, 555, 497), (495, 554, 553, 493), (501, 557, 556, 499), (491, 552, 550, 489), (497, 555, 554, 495), (565, 573, 572, 564), (550, 558, 559, 551), (551, 559, 565, 557), (556, 564, 563, 555), (554, 562, 561, 553), (552, 560, 558, 550), (557, 565, 564, 556), (555, 563, 562, 554), (570, 578, 577, 569), (563, 571, 570, 562), (561, 569, 568, 560), (558, 566, 567, 559), (559, 567, 573, 565), (564, 572, 571, 563), (562, 570, 569, 561), (560, 568, 566, 558), (574, 576, 577, 578, 579, 580, 581, 575), (568, 576, 574, 566), (573, 581, 580, 572), (571, 579, 578, 570), (569, 577, 576, 568), (566, 574, 575, 567), (567, 575, 581, 573), (572, 580, 579, 571), (590, 591, 585, 583), (591, 592, 589, 585), (592, 593, 587, 589), (593, 590, 583, 587), (584, 582, 586, 588), (595, 606, 605, 594), (586, 582, 590, 593), (588, 586, 593, 592), (584, 588, 592, 591), (582, 584, 591, 590), (583, 596, 603, 587), (597, 604, 607, 602), (600, 595, 594, 598), (602, 607, 606, 595, 600), (589, 601, 599, 585), (587, 603, 601, 589), (585, 599, 596, 583), (597, 596, 599, 598), (598, 599, 601, 600), (600, 601, 603, 602), (602, 603, 596, 597), (606, 607, 604, 605), (598, 594, 605, 604, 597), (611, 608, 636, 639), (493, 529, 610, 609), (529, 530, 611, 610), (530, 495, 608, 611), (612, 613, 633, 632), (531, 497, 612, 615), (497, 495, 613, 612), (495, 530, 614, 613), (618, 619, 643, 642), (493, 491, 617, 616), (491, 528, 618, 617), (528, 529, 619, 618), (623, 620, 644, 647), (489, 527, 622, 621), (491, 489, 621, 620), (528, 491, 620, 623), (626, 627, 631, 630), (497, 531, 626, 625), (531, 532, 627, 626), (532, 499, 624, 627), (630, 631, 628, 629), (625, 626, 630, 629), (627, 624, 628, 631), (624, 625, 629, 628), (634, 635, 632, 633), (614, 615, 635, 634), (613, 614, 634, 633), (615, 612, 632, 635), (638, 639, 636, 637), (608, 609, 637, 636), (610, 611, 639, 638), (609, 610, 638, 637), (642, 643, 640, 641), (617, 618, 642, 641), (619, 616, 640, 643), (616, 617, 641, 640), (646, 647, 644, 645), (620, 621, 645, 644), (622, 623, 647, 646), (621, 622, 646, 645), (671, 659, 749, 754), (659, 658, 748, 749), (666, 667, 752, 753), (682, 683, 728, 729), (660, 663, 675, 672), (669, 670, 650, 649), (677, 678, 662, 661), (662, 678, 757, 750), (650, 670, 755, 744), (660, 672, 727, 718), (661, 690, 733, 719), (707, 704, 743, 740), (688, 689, 734, 735), (689, 660, 718, 734), (657, 706, 741, 717), (673, 653, 715, 726), (656, 659, 671, 668), (706, 707, 740, 741), (678, 679, 756, 757), (655, 654, 746, 747), (705, 656, 716, 742), (675, 663, 751, 758), (673, 674, 654, 653), (667, 655, 747, 752), (648, 651, 679, 676), (672, 673, 726, 727), (656, 668, 723, 716), (664, 665, 720, 721), (652, 655, 667, 664), (657, 658, 709, 706), (655, 652, 681, 686), (683, 684, 687, 680), (654, 655, 686, 687, 684, 685), (653, 654, 685, 682), (663, 660, 689, 694), (661, 662, 693, 690), (691, 692, 695, 688), (662, 663, 694, 695, 692, 693), (651, 648, 697, 702), (650, 651, 702, 703, 700, 701), (699, 700, 703, 696), (649, 650, 701, 698), (659, 656, 705, 710), (707, 708, 711, 704), (658, 659, 710, 711, 708, 709), (664, 667, 666, 665), (670, 669, 668, 671), (678, 677, 676, 679), (674, 673, 672, 675), (684, 683, 682, 685), (686, 681, 680, 687), (692, 691, 690, 693), (694, 689, 688, 695), (700, 699, 698, 701), (702, 697, 696, 703), (708, 707, 706, 709), (710, 705, 704, 711), (665, 666, 658, 657), (844, 863, 931, 876), (870, 856, 928, 935), (867, 845, 922, 919), (861, 871, 921, 916), (871, 870, 935, 921), (872, 866, 933, 936), (691, 688, 735, 732), (704, 705, 742, 743), (668, 669, 722, 723), (677, 661, 719, 724), (698, 699, 736, 737), (665, 657, 717, 720), (648, 676, 725, 712), (680, 681, 730, 731), (697, 648, 712, 738), (652, 664, 721, 714), (649, 698, 737, 713), (676, 677, 724, 725), (681, 652, 714, 730), (699, 696, 739, 736), (696, 697, 738, 739), (653, 682, 729, 715), (669, 649, 713, 722), (683, 680, 731, 728), (690, 691, 732, 733), (873, 872, 936, 937), (874, 873, 937, 938), (866, 865, 918, 933), (865, 868, 934, 918), (864, 853, 926, 932), (875, 874, 938, 939), (863, 862, 917, 931), (846, 849, 924, 878), (848, 861, 916, 880), (869, 875, 939, 920), (860, 844, 876, 930), (859, 864, 932, 890), (845, 846, 878, 922), (842, 834, 775, 760), (836, 828, 763, 772), (832, 829, 773, 766), (837, 840, 768, 769), (833, 830, 761, 776), (838, 831, 778, 779), (839, 832, 766, 767), (840, 841, 777, 768), (841, 833, 776, 777), (679, 651, 745, 756), (670, 671, 754, 755), (663, 662, 750, 751), (674, 675, 758, 759), (658, 666, 753, 748), (654, 674, 759, 746), (651, 650, 744, 745), (767, 766, 784, 785), (768, 777, 793, 786), (777, 776, 792, 793), (778, 769, 787, 794), (775, 774, 790, 791), (762, 779, 795, 782), (773, 772, 788, 789), (763, 762, 782, 783), (774, 767, 785, 790), (830, 842, 760, 761), (843, 839, 767, 774), (828, 835, 762, 763), (829, 836, 772, 773), (835, 838, 779, 762), (834, 843, 774, 775), (831, 837, 769, 778), (794, 787, 801, 810), (791, 790, 806, 807), (782, 795, 811, 765), (789, 788, 804, 805), (783, 782, 765, 764), (790, 785, 799, 806), (781, 780, 771, 770), (780, 791, 807, 771), (788, 783, 764, 804), (779, 778, 794, 795), (776, 761, 781, 792), (769, 768, 786, 787), (766, 773, 789, 784), (772, 763, 783, 788), (760, 775, 791, 780), (761, 760, 780, 781), (771, 807, 806, 799, 803), (809, 808, 770, 802, 800), (801, 796, 765, 811, 810), (796, 797, 764, 765), (797, 798, 805, 804, 764), (770, 771, 803, 802), (802, 803, 797, 796), (800, 802, 796, 801), (803, 799, 798, 797), (793, 792, 808, 809), (786, 793, 809, 800), (785, 784, 798, 799), (795, 794, 810, 811), (792, 781, 770, 808), (787, 786, 800, 801), (784, 789, 805, 798), (758, 751, 815, 818), (755, 754, 826, 824), (746, 759, 817, 827), (753, 752, 812, 814), (747, 746, 827, 813), (754, 749, 819, 826), (745, 744, 825, 816), (757, 756, 823, 822), (750, 757, 822, 821), (749, 748, 820, 819), (759, 758, 818, 817), (756, 745, 816, 823), (751, 750, 821, 815), (748, 753, 814, 820), (752, 747, 813, 812), (744, 755, 824, 825), (818, 815, 837, 831), (824, 826, 843, 834), (827, 817, 838, 835), (814, 812, 836, 829), (813, 827, 835, 828), (826, 819, 839, 843), (816, 825, 842, 830), (822, 823, 833, 841), (821, 822, 841, 840), (819, 820, 832, 839), (817, 818, 831, 838), (823, 816, 830, 833), (815, 821, 840, 837), (820, 814, 829, 832), (812, 813, 828, 836), (825, 824, 834, 842), (726, 715, 864, 859), (742, 716, 875, 869), (725, 724, 849, 846), (716, 723, 874, 875), (736, 739, 868, 865), (723, 722, 873, 874), (722, 713, 872, 873), (713, 737, 866, 872), (721, 720, 870, 871), (714, 721, 871, 861), (738, 712, 845, 867), (720, 717, 856, 870), (732, 735, 863, 844), (743, 742, 869, 852), (719, 733, 860, 850), (741, 740, 851, 857), (734, 718, 855, 862), (739, 738, 867, 868), (728, 731, 847, 854), (727, 726, 859, 858), (717, 741, 857, 856), (718, 727, 858, 855), (729, 728, 854, 853), (740, 743, 852, 851), (724, 719, 850, 849), (731, 730, 848, 847), (712, 725, 846, 845), (733, 732, 844, 860), (730, 714, 861, 848), (735, 734, 862, 863), (715, 729, 853, 864), (737, 736, 865, 866), (933, 918, 903, 904), (932, 926, 898, 913), (931, 917, 901, 902), (880, 916, 910, 881), (930, 876, 877, 900), (922, 878, 879, 915), (923, 880, 881, 899), (924, 882, 883, 896), (925, 884, 885, 907), (926, 886, 887, 898), (927, 929, 897, 914), (928, 888, 889, 909), (929, 890, 891, 897), (886, 923, 899, 887), (934, 919, 905, 906), (917, 927, 914, 901), (888, 925, 907, 889), (882, 930, 900, 883), (884, 920, 908, 885), (876, 931, 902, 877), (935, 928, 909, 892), (919, 922, 915, 905), (916, 921, 893, 910), (921, 935, 892, 893), (936, 933, 904, 911), (937, 936, 911, 894), (938, 937, 894, 895), (918, 934, 906, 903), (939, 938, 895, 912), (878, 924, 896, 879), (920, 939, 912, 908), (890, 932, 913, 891), (852, 869, 920, 884), (850, 860, 930, 882), (857, 851, 925, 888), (862, 855, 927, 917), (868, 867, 919, 934), (854, 847, 923, 886), (858, 859, 890, 929), (856, 857, 888, 928), (855, 858, 929, 927), (853, 854, 886, 926), (851, 852, 884, 925), (849, 850, 882, 924), (847, 848, 880, 923), (892, 909, 889, 907, 885, 908, 912, 895, 894, 911, 904, 903, 906, 905, 915, 879, 896, 883, 900, 877, 902, 901, 914, 897, 891, 913, 898, 887, 899, 881, 910, 893)])
me_cylinder_014.materials.append(mat_marble)
me_cylinder_014.use_remesh_preserve_volume = False
me_cylinder_014.use_remesh_preserve_attributes = False
me_cylinder_014.use_mirror_vertex_groups = False
me_cylinder_014.update()

# ---- objects
ob_pedestal = bpy.data.objects.new('Pedestal', me_cylinder_014)

# ---- transforms, parenting, visibility, modifiers, constraints
ob_pedestal.location = (0.0, 0.0, 0.0)
ob_pedestal.lineart.crease_threshold = 0.0

# ---- collection membership
col_collection_1.objects.link(ob_pedestal)

# ---- scene / render settings (as saved in the file)
scene.frame_start = 1; scene.frame_end = 250; scene.frame_set(0)
scene.render.engine = 'CYCLES'
scene.render.resolution_x = 1000
scene.render.resolution_y = 1000
scene.render.dither_intensity = 0.0
scene.cycles.samples = 200
scene.cycles.sampling_pattern = 'TABULATED_SOBOL'
scene.cycles.light_sampling_threshold = 0.0
scene.cycles.use_adaptive_sampling = False
scene.cycles.use_light_tree = False
scene.cycles.caustics_reflective = False
scene.cycles.caustics_refractive = False
scene.cycles.blur_glossy = 0.0
scene.cycles.max_bounces = 2
scene.cycles.pixel_filter_type = 'GAUSSIAN'
scene.cycles.sample_clamp_indirect = 0.0
scene.view_settings.view_transform = 'Standard'
bpy.context.view_layer.update()

# ---- added for rendering (the .blend has no active camera): camera
cam_auto = bpy.data.cameras.new('AutoCamera')
cam_auto.lens = 50.0
cam_auto.sensor_width = 36.0
cam_auto.clip_end = 1000.0
ob_auto_camera = bpy.data.objects.new('AutoCamera', cam_auto)
scene.collection.objects.link(ob_auto_camera)
ob_auto_camera.location = (3.26328, -3.91596, 3.70703)
ob_auto_camera.rotation_euler = (1.09748, -7.21219e-08, 0.694738)
scene.camera = ob_auto_camera
bpy.context.view_layer.update()
